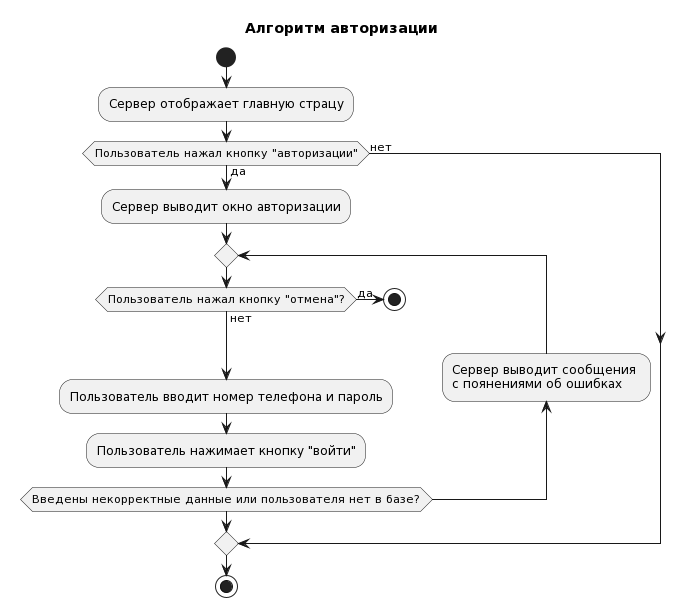

The diagram above was rendered by PlantUML. Its source (embedded in the PNG):
@startuml
title Алгоритм авторизации

start
:Сервер отображает главную страцу;
if(Пользователь нажал кнопку "авторизации") then (да)
    :Сервер выводит окно авторизации;
    repeat
    if (Пользователь нажал кнопку "отмена"?) then (да)
        stop
    else (нет)
    endif
:Пользователь вводит номер телефона и пароль;
:Пользователь нажимает кнопку "войти";
backward:Сервер выводит сообщения \nс поянениями об ошибках;
repeat while (Введены некорректные данные или пользователя нет в базе?)
else (нет)
endif
stop
@enduml